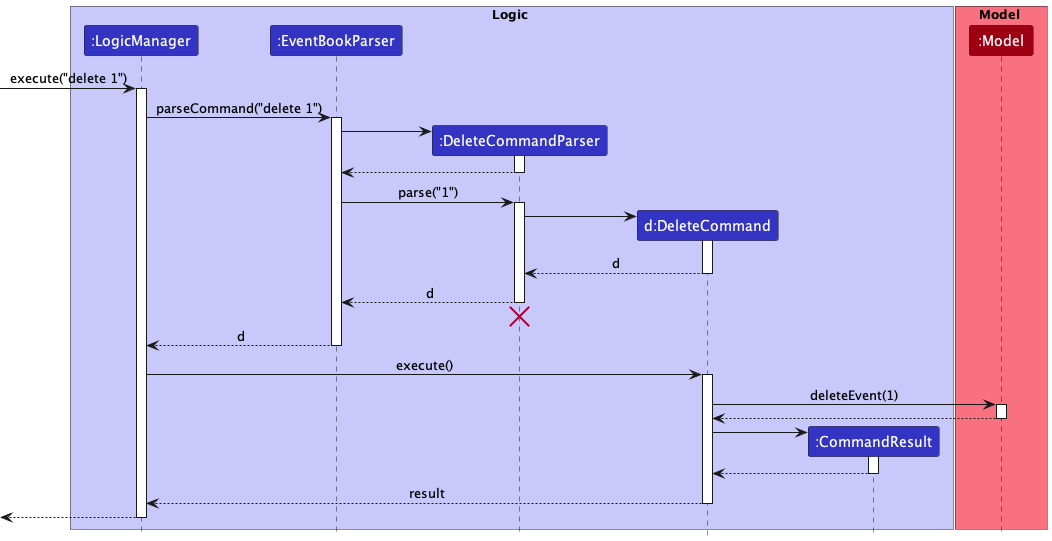

The diagram above was rendered by PlantUML. Its source (embedded in the PNG):
@startuml
!include style.puml

box Logic LOGIC_COLOR_T1
participant ":LogicManager" as LogicManager LOGIC_COLOR
participant ":EventBookParser" as EventBookParser LOGIC_COLOR
participant ":DeleteCommandParser" as DeleteCommandParser LOGIC_COLOR
participant "d:DeleteCommand" as DeleteCommand LOGIC_COLOR
participant ":CommandResult" as CommandResult LOGIC_COLOR
end box

box Model MODEL_COLOR_T1
participant ":Model" as Model MODEL_COLOR
end box

[-> LogicManager : execute("delete 1")
activate LogicManager

LogicManager -> EventBookParser : parseCommand("delete 1")
activate EventBookParser

create DeleteCommandParser
EventBookParser -> DeleteCommandParser
activate DeleteCommandParser

DeleteCommandParser --> EventBookParser
deactivate DeleteCommandParser

EventBookParser -> DeleteCommandParser : parse("1")
activate DeleteCommandParser

create DeleteCommand
DeleteCommandParser -> DeleteCommand
activate DeleteCommand

DeleteCommand --> DeleteCommandParser : d
deactivate DeleteCommand

DeleteCommandParser --> EventBookParser : d
deactivate DeleteCommandParser
'Hidden arrow to position the destroy marker below the end of the activation bar.
DeleteCommandParser -[hidden]-> EventBookParser
destroy DeleteCommandParser

EventBookParser --> LogicManager : d
deactivate EventBookParser

LogicManager -> DeleteCommand : execute()
activate DeleteCommand

DeleteCommand -> Model : deleteEvent(1)
activate Model

Model --> DeleteCommand
deactivate Model

create CommandResult
DeleteCommand -> CommandResult
activate CommandResult

CommandResult --> DeleteCommand
deactivate CommandResult

DeleteCommand --> LogicManager : result
deactivate DeleteCommand

[<--LogicManager
deactivate LogicManager
@enduml